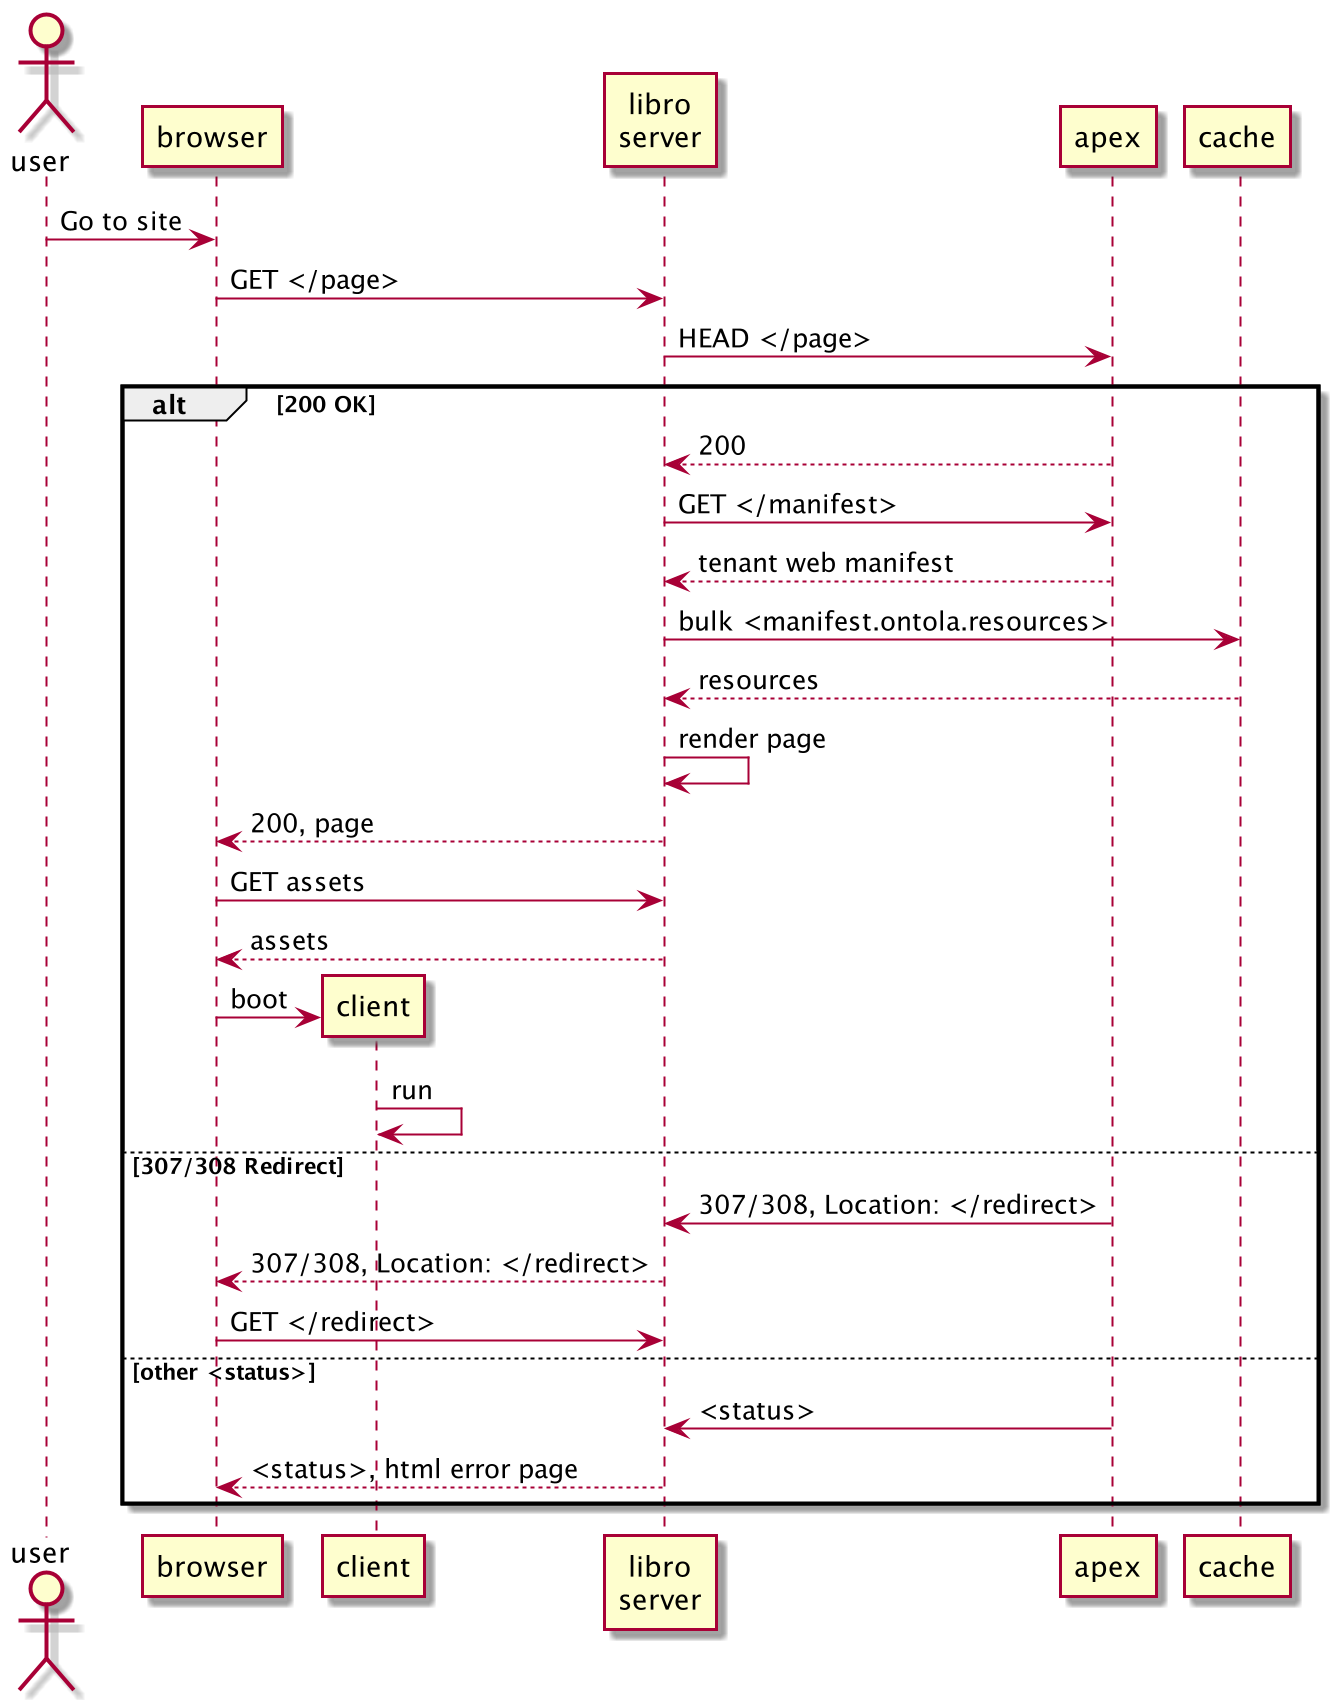

The diagram above was rendered by PlantUML. Its source (embedded in the PNG):
@startuml
' libro - server - multitenant
actor user
participant browser
participant client
participant server as "libro\nserver"
participant apex
participant cache

user -> browser : Go to site
browser -> server : GET </page>

server -> apex : HEAD </page>
alt 200 OK
    apex --> server : 200

    server -> apex : GET </manifest>
    apex --> server : tenant web manifest
    server -> cache : bulk <manifest.ontola.resources>
    cache --> server : resources

    server -> server : render page
    server --> browser : 200, page

    browser -> server : GET assets
    server --> browser : assets

    create client
    browser -> client : boot
    client -> client : run
else 307/308 Redirect
    apex -> server : 307/308, Location: </redirect>
    server --> browser : 307/308, Location: </redirect>
    browser -> server : GET </redirect>
else other <status>
    apex -> server : <status>
    server --> browser : <status>, html error page
end
@enduml